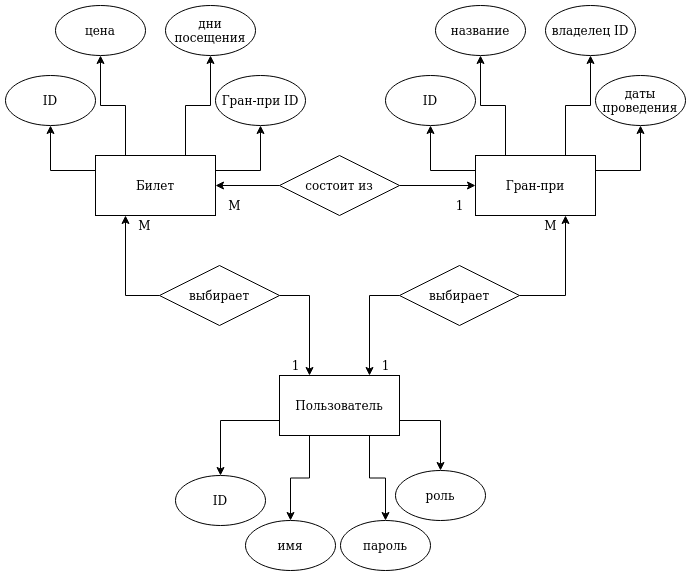

The diagram above was exported from draw.io. Its source (the exported page's mxGraphModel, read from the mxfile embedded in the PNG):
<mxGraphModel dx="1422" dy="755" grid="1" gridSize="10" guides="1" tooltips="1" connect="1" arrows="1" fold="1" page="1" pageScale="1" pageWidth="827" pageHeight="1169" math="0" shadow="0">
  <root>
    <mxCell id="0" />
    <mxCell id="1" parent="0" />
    <mxCell id="x0XnvC5BjWdTyLxKyyLx-18" style="edgeStyle=orthogonalEdgeStyle;rounded=0;orthogonalLoop=1;jettySize=auto;html=1;exitX=0;exitY=0.75;exitDx=0;exitDy=0;" parent="1" source="x0XnvC5BjWdTyLxKyyLx-12" target="x0XnvC5BjWdTyLxKyyLx-15" edge="1">
      <mxGeometry relative="1" as="geometry" />
    </mxCell>
    <mxCell id="x0XnvC5BjWdTyLxKyyLx-19" style="edgeStyle=orthogonalEdgeStyle;rounded=0;orthogonalLoop=1;jettySize=auto;html=1;exitX=1;exitY=0.75;exitDx=0;exitDy=0;entryX=0.5;entryY=0;entryDx=0;entryDy=0;" parent="1" source="x0XnvC5BjWdTyLxKyyLx-12" target="x0XnvC5BjWdTyLxKyyLx-17" edge="1">
      <mxGeometry relative="1" as="geometry" />
    </mxCell>
    <mxCell id="C8CATKLw80N3br0v7kp1-6" style="edgeStyle=orthogonalEdgeStyle;rounded=0;orthogonalLoop=1;jettySize=auto;html=1;exitX=0.75;exitY=1;exitDx=0;exitDy=0;entryX=0.5;entryY=0;entryDx=0;entryDy=0;" edge="1" parent="1" source="x0XnvC5BjWdTyLxKyyLx-12" target="x0XnvC5BjWdTyLxKyyLx-16">
      <mxGeometry relative="1" as="geometry" />
    </mxCell>
    <mxCell id="C8CATKLw80N3br0v7kp1-7" style="edgeStyle=orthogonalEdgeStyle;rounded=0;orthogonalLoop=1;jettySize=auto;html=1;exitX=0.25;exitY=1;exitDx=0;exitDy=0;entryX=0.5;entryY=0;entryDx=0;entryDy=0;" edge="1" parent="1" source="x0XnvC5BjWdTyLxKyyLx-12" target="C8CATKLw80N3br0v7kp1-5">
      <mxGeometry relative="1" as="geometry" />
    </mxCell>
    <mxCell id="x0XnvC5BjWdTyLxKyyLx-12" value="Пользователь" style="rounded=0;whiteSpace=wrap;html=1;" parent="1" vertex="1">
      <mxGeometry x="354" y="440" width="120" height="60" as="geometry" />
    </mxCell>
    <mxCell id="x0XnvC5BjWdTyLxKyyLx-25" style="edgeStyle=orthogonalEdgeStyle;rounded=0;orthogonalLoop=1;jettySize=auto;html=1;exitX=0;exitY=0.25;exitDx=0;exitDy=0;entryX=0.5;entryY=1;entryDx=0;entryDy=0;" parent="1" source="x0XnvC5BjWdTyLxKyyLx-13" target="x0XnvC5BjWdTyLxKyyLx-21" edge="1">
      <mxGeometry relative="1" as="geometry" />
    </mxCell>
    <mxCell id="x0XnvC5BjWdTyLxKyyLx-26" style="edgeStyle=orthogonalEdgeStyle;rounded=0;orthogonalLoop=1;jettySize=auto;html=1;exitX=1;exitY=0.25;exitDx=0;exitDy=0;entryX=0.5;entryY=1;entryDx=0;entryDy=0;" parent="1" source="x0XnvC5BjWdTyLxKyyLx-13" target="x0XnvC5BjWdTyLxKyyLx-23" edge="1">
      <mxGeometry relative="1" as="geometry" />
    </mxCell>
    <mxCell id="C8CATKLw80N3br0v7kp1-9" style="edgeStyle=orthogonalEdgeStyle;rounded=0;orthogonalLoop=1;jettySize=auto;html=1;exitX=0.75;exitY=0;exitDx=0;exitDy=0;entryX=0.5;entryY=1;entryDx=0;entryDy=0;" edge="1" parent="1" source="x0XnvC5BjWdTyLxKyyLx-13" target="C8CATKLw80N3br0v7kp1-1">
      <mxGeometry relative="1" as="geometry" />
    </mxCell>
    <mxCell id="C8CATKLw80N3br0v7kp1-10" style="edgeStyle=orthogonalEdgeStyle;rounded=0;orthogonalLoop=1;jettySize=auto;html=1;exitX=0.25;exitY=0;exitDx=0;exitDy=0;entryX=0.5;entryY=1;entryDx=0;entryDy=0;" edge="1" parent="1" source="x0XnvC5BjWdTyLxKyyLx-13" target="C8CATKLw80N3br0v7kp1-8">
      <mxGeometry relative="1" as="geometry" />
    </mxCell>
    <mxCell id="x0XnvC5BjWdTyLxKyyLx-13" value="Гран-при" style="rounded=0;whiteSpace=wrap;html=1;" parent="1" vertex="1">
      <mxGeometry x="550" y="220" width="120" height="60" as="geometry" />
    </mxCell>
    <mxCell id="x0XnvC5BjWdTyLxKyyLx-31" style="edgeStyle=orthogonalEdgeStyle;rounded=0;orthogonalLoop=1;jettySize=auto;html=1;exitX=0;exitY=0.25;exitDx=0;exitDy=0;entryX=0.5;entryY=1;entryDx=0;entryDy=0;" parent="1" source="x0XnvC5BjWdTyLxKyyLx-14" target="x0XnvC5BjWdTyLxKyyLx-29" edge="1">
      <mxGeometry relative="1" as="geometry" />
    </mxCell>
    <mxCell id="x0XnvC5BjWdTyLxKyyLx-32" style="edgeStyle=orthogonalEdgeStyle;rounded=0;orthogonalLoop=1;jettySize=auto;html=1;exitX=1;exitY=0.25;exitDx=0;exitDy=0;entryX=0.5;entryY=1;entryDx=0;entryDy=0;" parent="1" source="x0XnvC5BjWdTyLxKyyLx-14" target="x0XnvC5BjWdTyLxKyyLx-28" edge="1">
      <mxGeometry relative="1" as="geometry" />
    </mxCell>
    <mxCell id="C8CATKLw80N3br0v7kp1-12" style="edgeStyle=orthogonalEdgeStyle;rounded=0;orthogonalLoop=1;jettySize=auto;html=1;exitX=0.75;exitY=0;exitDx=0;exitDy=0;" edge="1" parent="1" source="x0XnvC5BjWdTyLxKyyLx-14" target="x0XnvC5BjWdTyLxKyyLx-27">
      <mxGeometry relative="1" as="geometry" />
    </mxCell>
    <mxCell id="C8CATKLw80N3br0v7kp1-13" style="edgeStyle=orthogonalEdgeStyle;rounded=0;orthogonalLoop=1;jettySize=auto;html=1;exitX=0.25;exitY=0;exitDx=0;exitDy=0;entryX=0.5;entryY=1;entryDx=0;entryDy=0;" edge="1" parent="1" source="x0XnvC5BjWdTyLxKyyLx-14" target="C8CATKLw80N3br0v7kp1-11">
      <mxGeometry relative="1" as="geometry" />
    </mxCell>
    <mxCell id="x0XnvC5BjWdTyLxKyyLx-14" value="Билет" style="rounded=0;whiteSpace=wrap;html=1;" parent="1" vertex="1">
      <mxGeometry x="170" y="220" width="120" height="60" as="geometry" />
    </mxCell>
    <mxCell id="x0XnvC5BjWdTyLxKyyLx-15" value="ID" style="ellipse;whiteSpace=wrap;html=1;" parent="1" vertex="1">
      <mxGeometry x="250" y="540" width="90" height="50" as="geometry" />
    </mxCell>
    <mxCell id="x0XnvC5BjWdTyLxKyyLx-16" value="пароль" style="ellipse;whiteSpace=wrap;html=1;" parent="1" vertex="1">
      <mxGeometry x="415" y="585" width="90" height="50" as="geometry" />
    </mxCell>
    <mxCell id="x0XnvC5BjWdTyLxKyyLx-17" value="роль" style="ellipse;whiteSpace=wrap;html=1;" parent="1" vertex="1">
      <mxGeometry x="470" y="535" width="90" height="50" as="geometry" />
    </mxCell>
    <mxCell id="x0XnvC5BjWdTyLxKyyLx-21" value="ID" style="ellipse;whiteSpace=wrap;html=1;" parent="1" vertex="1">
      <mxGeometry x="460" y="140" width="90" height="50" as="geometry" />
    </mxCell>
    <mxCell id="x0XnvC5BjWdTyLxKyyLx-23" value="даты проведения" style="ellipse;whiteSpace=wrap;html=1;" parent="1" vertex="1">
      <mxGeometry x="670" y="140" width="90" height="50" as="geometry" />
    </mxCell>
    <mxCell id="x0XnvC5BjWdTyLxKyyLx-27" value="дни посещения" style="ellipse;whiteSpace=wrap;html=1;" parent="1" vertex="1">
      <mxGeometry x="240" y="70" width="90" height="50" as="geometry" />
    </mxCell>
    <mxCell id="x0XnvC5BjWdTyLxKyyLx-28" value="Гран-при ID" style="ellipse;whiteSpace=wrap;html=1;" parent="1" vertex="1">
      <mxGeometry x="290" y="140" width="90" height="50" as="geometry" />
    </mxCell>
    <mxCell id="x0XnvC5BjWdTyLxKyyLx-29" value="&lt;div&gt;ID&lt;/div&gt;" style="ellipse;whiteSpace=wrap;html=1;" parent="1" vertex="1">
      <mxGeometry x="80" y="140" width="90" height="50" as="geometry" />
    </mxCell>
    <mxCell id="x0XnvC5BjWdTyLxKyyLx-35" style="edgeStyle=orthogonalEdgeStyle;rounded=0;orthogonalLoop=1;jettySize=auto;html=1;exitX=1;exitY=0.5;exitDx=0;exitDy=0;entryX=0;entryY=0.5;entryDx=0;entryDy=0;" parent="1" source="x0XnvC5BjWdTyLxKyyLx-33" target="x0XnvC5BjWdTyLxKyyLx-13" edge="1">
      <mxGeometry relative="1" as="geometry" />
    </mxCell>
    <mxCell id="x0XnvC5BjWdTyLxKyyLx-36" style="edgeStyle=orthogonalEdgeStyle;rounded=0;orthogonalLoop=1;jettySize=auto;html=1;exitX=0;exitY=0.5;exitDx=0;exitDy=0;entryX=1;entryY=0.5;entryDx=0;entryDy=0;" parent="1" source="x0XnvC5BjWdTyLxKyyLx-33" target="x0XnvC5BjWdTyLxKyyLx-14" edge="1">
      <mxGeometry relative="1" as="geometry" />
    </mxCell>
    <mxCell id="x0XnvC5BjWdTyLxKyyLx-33" value="&lt;div&gt;состоит из&lt;/div&gt;" style="rhombus;whiteSpace=wrap;html=1;" parent="1" vertex="1">
      <mxGeometry x="354" y="220" width="120" height="60" as="geometry" />
    </mxCell>
    <mxCell id="x0XnvC5BjWdTyLxKyyLx-41" style="edgeStyle=orthogonalEdgeStyle;rounded=0;orthogonalLoop=1;jettySize=auto;html=1;exitX=0;exitY=0.5;exitDx=0;exitDy=0;entryX=0.75;entryY=0;entryDx=0;entryDy=0;" parent="1" source="x0XnvC5BjWdTyLxKyyLx-37" target="x0XnvC5BjWdTyLxKyyLx-12" edge="1">
      <mxGeometry relative="1" as="geometry" />
    </mxCell>
    <mxCell id="x0XnvC5BjWdTyLxKyyLx-42" style="edgeStyle=orthogonalEdgeStyle;rounded=0;orthogonalLoop=1;jettySize=auto;html=1;exitX=1;exitY=0.5;exitDx=0;exitDy=0;entryX=0.75;entryY=1;entryDx=0;entryDy=0;" parent="1" source="x0XnvC5BjWdTyLxKyyLx-37" target="x0XnvC5BjWdTyLxKyyLx-13" edge="1">
      <mxGeometry relative="1" as="geometry" />
    </mxCell>
    <mxCell id="x0XnvC5BjWdTyLxKyyLx-37" value="выбирает" style="rhombus;whiteSpace=wrap;html=1;" parent="1" vertex="1">
      <mxGeometry x="474" y="330" width="120" height="60" as="geometry" />
    </mxCell>
    <mxCell id="x0XnvC5BjWdTyLxKyyLx-39" style="edgeStyle=orthogonalEdgeStyle;rounded=0;orthogonalLoop=1;jettySize=auto;html=1;exitX=0;exitY=0.5;exitDx=0;exitDy=0;entryX=0.25;entryY=1;entryDx=0;entryDy=0;" parent="1" source="x0XnvC5BjWdTyLxKyyLx-38" target="x0XnvC5BjWdTyLxKyyLx-14" edge="1">
      <mxGeometry relative="1" as="geometry" />
    </mxCell>
    <mxCell id="x0XnvC5BjWdTyLxKyyLx-40" style="edgeStyle=orthogonalEdgeStyle;rounded=0;orthogonalLoop=1;jettySize=auto;html=1;exitX=1;exitY=0.5;exitDx=0;exitDy=0;entryX=0.25;entryY=0;entryDx=0;entryDy=0;" parent="1" source="x0XnvC5BjWdTyLxKyyLx-38" target="x0XnvC5BjWdTyLxKyyLx-12" edge="1">
      <mxGeometry relative="1" as="geometry" />
    </mxCell>
    <mxCell id="x0XnvC5BjWdTyLxKyyLx-38" value="выбирает" style="rhombus;whiteSpace=wrap;html=1;" parent="1" vertex="1">
      <mxGeometry x="234" y="330" width="120" height="60" as="geometry" />
    </mxCell>
    <mxCell id="x0XnvC5BjWdTyLxKyyLx-43" value="M" style="text;html=1;align=center;verticalAlign=middle;resizable=0;points=[];autosize=1;strokeColor=none;fillColor=none;" parent="1" vertex="1">
      <mxGeometry x="294" y="260" width="30" height="20" as="geometry" />
    </mxCell>
    <mxCell id="x0XnvC5BjWdTyLxKyyLx-44" value="M" style="text;html=1;align=center;verticalAlign=middle;resizable=0;points=[];autosize=1;strokeColor=none;fillColor=none;" parent="1" vertex="1">
      <mxGeometry x="610" y="280" width="30" height="20" as="geometry" />
    </mxCell>
    <mxCell id="x0XnvC5BjWdTyLxKyyLx-45" value="M" style="text;html=1;align=center;verticalAlign=middle;resizable=0;points=[];autosize=1;strokeColor=none;fillColor=none;" parent="1" vertex="1">
      <mxGeometry x="204" y="280" width="30" height="20" as="geometry" />
    </mxCell>
    <mxCell id="x0XnvC5BjWdTyLxKyyLx-46" value="&lt;div&gt;1&lt;/div&gt;" style="text;html=1;align=center;verticalAlign=middle;resizable=0;points=[];autosize=1;strokeColor=none;fillColor=none;" parent="1" vertex="1">
      <mxGeometry x="524" y="260" width="20" height="20" as="geometry" />
    </mxCell>
    <mxCell id="x0XnvC5BjWdTyLxKyyLx-47" value="&lt;div&gt;1&lt;/div&gt;" style="text;html=1;align=center;verticalAlign=middle;resizable=0;points=[];autosize=1;strokeColor=none;fillColor=none;" parent="1" vertex="1">
      <mxGeometry x="450" y="420" width="20" height="20" as="geometry" />
    </mxCell>
    <mxCell id="x0XnvC5BjWdTyLxKyyLx-48" value="&lt;div&gt;1&lt;/div&gt;" style="text;html=1;align=center;verticalAlign=middle;resizable=0;points=[];autosize=1;strokeColor=none;fillColor=none;" parent="1" vertex="1">
      <mxGeometry x="360" y="420" width="20" height="20" as="geometry" />
    </mxCell>
    <mxCell id="C8CATKLw80N3br0v7kp1-1" value="владелец ID" style="ellipse;whiteSpace=wrap;html=1;" vertex="1" parent="1">
      <mxGeometry x="620" y="70" width="90" height="50" as="geometry" />
    </mxCell>
    <mxCell id="C8CATKLw80N3br0v7kp1-5" value="имя" style="ellipse;whiteSpace=wrap;html=1;" vertex="1" parent="1">
      <mxGeometry x="320" y="585" width="90" height="50" as="geometry" />
    </mxCell>
    <mxCell id="C8CATKLw80N3br0v7kp1-8" value="название" style="ellipse;whiteSpace=wrap;html=1;" vertex="1" parent="1">
      <mxGeometry x="510" y="70" width="90" height="50" as="geometry" />
    </mxCell>
    <mxCell id="C8CATKLw80N3br0v7kp1-11" value="цена" style="ellipse;whiteSpace=wrap;html=1;" vertex="1" parent="1">
      <mxGeometry x="130" y="70" width="90" height="50" as="geometry" />
    </mxCell>
  </root>
</mxGraphModel>